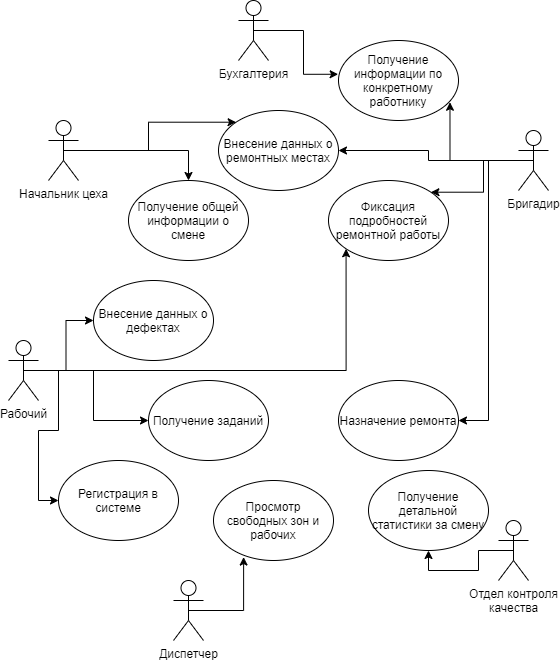

The diagram above was exported from draw.io. Its source (the exported page's mxGraphModel, read from the mxfile embedded in the PNG):
<mxGraphModel dx="864" dy="426" grid="1" gridSize="10" guides="1" tooltips="1" connect="1" arrows="1" fold="1" page="1" pageScale="1" pageWidth="827" pageHeight="1169" math="0" shadow="0">
  <root>
    <mxCell id="0" />
    <mxCell id="1" parent="0" />
    <mxCell id="qeKmIfyhZplBctj4bAk--37" style="edgeStyle=orthogonalEdgeStyle;rounded=0;orthogonalLoop=1;jettySize=auto;html=1;exitX=0.5;exitY=0.5;exitDx=0;exitDy=0;exitPerimeter=0;entryX=0.251;entryY=0.957;entryDx=0;entryDy=0;entryPerimeter=0;" edge="1" parent="1" source="qeKmIfyhZplBctj4bAk--1" target="qeKmIfyhZplBctj4bAk--22">
      <mxGeometry relative="1" as="geometry" />
    </mxCell>
    <mxCell id="qeKmIfyhZplBctj4bAk--1" value="Диспетчер" style="shape=umlActor;verticalLabelPosition=bottom;labelBackgroundColor=#ffffff;verticalAlign=top;html=1;outlineConnect=0;" vertex="1" parent="1">
      <mxGeometry x="255" y="630" width="30" height="60" as="geometry" />
    </mxCell>
    <mxCell id="qeKmIfyhZplBctj4bAk--33" style="edgeStyle=orthogonalEdgeStyle;rounded=0;orthogonalLoop=1;jettySize=auto;html=1;exitX=0.5;exitY=0.5;exitDx=0;exitDy=0;exitPerimeter=0;entryX=1;entryY=0;entryDx=0;entryDy=0;" edge="1" parent="1" source="qeKmIfyhZplBctj4bAk--6" target="qeKmIfyhZplBctj4bAk--18">
      <mxGeometry relative="1" as="geometry" />
    </mxCell>
    <mxCell id="qeKmIfyhZplBctj4bAk--34" style="edgeStyle=orthogonalEdgeStyle;rounded=0;orthogonalLoop=1;jettySize=auto;html=1;exitX=0.5;exitY=0.5;exitDx=0;exitDy=0;exitPerimeter=0;entryX=1;entryY=0.5;entryDx=0;entryDy=0;" edge="1" parent="1" source="qeKmIfyhZplBctj4bAk--6" target="qeKmIfyhZplBctj4bAk--16">
      <mxGeometry relative="1" as="geometry" />
    </mxCell>
    <mxCell id="qeKmIfyhZplBctj4bAk--35" style="edgeStyle=orthogonalEdgeStyle;rounded=0;orthogonalLoop=1;jettySize=auto;html=1;exitX=0.5;exitY=0.5;exitDx=0;exitDy=0;exitPerimeter=0;" edge="1" parent="1" source="qeKmIfyhZplBctj4bAk--6" target="qeKmIfyhZplBctj4bAk--19">
      <mxGeometry relative="1" as="geometry">
        <Array as="points">
          <mxPoint x="570" y="210" />
          <mxPoint x="570" y="470" />
        </Array>
      </mxGeometry>
    </mxCell>
    <mxCell id="qeKmIfyhZplBctj4bAk--39" style="edgeStyle=orthogonalEdgeStyle;rounded=0;orthogonalLoop=1;jettySize=auto;html=1;exitX=0.5;exitY=0.5;exitDx=0;exitDy=0;exitPerimeter=0;entryX=0.929;entryY=0.772;entryDx=0;entryDy=0;entryPerimeter=0;" edge="1" parent="1" source="qeKmIfyhZplBctj4bAk--6" target="qeKmIfyhZplBctj4bAk--25">
      <mxGeometry relative="1" as="geometry" />
    </mxCell>
    <object label="Бригадир" id="qeKmIfyhZplBctj4bAk--6">
      <mxCell style="shape=umlActor;verticalLabelPosition=bottom;labelBackgroundColor=#ffffff;verticalAlign=top;html=1;outlineConnect=0;" vertex="1" parent="1">
        <mxGeometry x="600" y="180" width="30" height="60" as="geometry" />
      </mxCell>
    </object>
    <mxCell id="qeKmIfyhZplBctj4bAk--26" style="edgeStyle=orthogonalEdgeStyle;rounded=0;orthogonalLoop=1;jettySize=auto;html=1;exitX=0.5;exitY=0.5;exitDx=0;exitDy=0;exitPerimeter=0;entryX=0;entryY=0.5;entryDx=0;entryDy=0;" edge="1" parent="1" source="qeKmIfyhZplBctj4bAk--9" target="qeKmIfyhZplBctj4bAk--20">
      <mxGeometry relative="1" as="geometry" />
    </mxCell>
    <mxCell id="qeKmIfyhZplBctj4bAk--28" style="edgeStyle=orthogonalEdgeStyle;rounded=0;orthogonalLoop=1;jettySize=auto;html=1;exitX=0.5;exitY=0.5;exitDx=0;exitDy=0;exitPerimeter=0;entryX=0;entryY=0.5;entryDx=0;entryDy=0;" edge="1" parent="1" source="qeKmIfyhZplBctj4bAk--9" target="qeKmIfyhZplBctj4bAk--17">
      <mxGeometry relative="1" as="geometry" />
    </mxCell>
    <mxCell id="qeKmIfyhZplBctj4bAk--31" style="edgeStyle=orthogonalEdgeStyle;rounded=0;orthogonalLoop=1;jettySize=auto;html=1;exitX=0.5;exitY=0.5;exitDx=0;exitDy=0;exitPerimeter=0;entryX=0;entryY=0.5;entryDx=0;entryDy=0;" edge="1" parent="1" source="qeKmIfyhZplBctj4bAk--9" target="qeKmIfyhZplBctj4bAk--21">
      <mxGeometry relative="1" as="geometry" />
    </mxCell>
    <mxCell id="qeKmIfyhZplBctj4bAk--32" style="edgeStyle=orthogonalEdgeStyle;rounded=0;orthogonalLoop=1;jettySize=auto;html=1;exitX=0.5;exitY=0.5;exitDx=0;exitDy=0;exitPerimeter=0;entryX=0;entryY=1;entryDx=0;entryDy=0;" edge="1" parent="1" source="qeKmIfyhZplBctj4bAk--9" target="qeKmIfyhZplBctj4bAk--18">
      <mxGeometry relative="1" as="geometry" />
    </mxCell>
    <mxCell id="qeKmIfyhZplBctj4bAk--9" value="Рабочий" style="shape=umlActor;verticalLabelPosition=bottom;labelBackgroundColor=#ffffff;verticalAlign=top;html=1;" vertex="1" parent="1">
      <mxGeometry x="90" y="390" width="30" height="60" as="geometry" />
    </mxCell>
    <mxCell id="qeKmIfyhZplBctj4bAk--40" style="edgeStyle=orthogonalEdgeStyle;rounded=0;orthogonalLoop=1;jettySize=auto;html=1;exitX=0.5;exitY=0.5;exitDx=0;exitDy=0;exitPerimeter=0;entryX=0.5;entryY=1;entryDx=0;entryDy=0;" edge="1" parent="1" source="qeKmIfyhZplBctj4bAk--13" target="qeKmIfyhZplBctj4bAk--23">
      <mxGeometry relative="1" as="geometry" />
    </mxCell>
    <mxCell id="qeKmIfyhZplBctj4bAk--13" value="Отдел контроля&lt;br&gt;качества" style="shape=umlActor;verticalLabelPosition=bottom;labelBackgroundColor=#ffffff;verticalAlign=top;html=1;" vertex="1" parent="1">
      <mxGeometry x="580" y="570" width="30" height="60" as="geometry" />
    </mxCell>
    <mxCell id="qeKmIfyhZplBctj4bAk--27" style="edgeStyle=orthogonalEdgeStyle;rounded=0;orthogonalLoop=1;jettySize=auto;html=1;exitX=0.5;exitY=0.5;exitDx=0;exitDy=0;exitPerimeter=0;entryX=0;entryY=0;entryDx=0;entryDy=0;" edge="1" parent="1" source="qeKmIfyhZplBctj4bAk--14" target="qeKmIfyhZplBctj4bAk--16">
      <mxGeometry relative="1" as="geometry" />
    </mxCell>
    <mxCell id="qeKmIfyhZplBctj4bAk--29" style="edgeStyle=orthogonalEdgeStyle;rounded=0;orthogonalLoop=1;jettySize=auto;html=1;exitX=0.5;exitY=0.5;exitDx=0;exitDy=0;exitPerimeter=0;entryX=0.5;entryY=0;entryDx=0;entryDy=0;" edge="1" parent="1" source="qeKmIfyhZplBctj4bAk--14" target="qeKmIfyhZplBctj4bAk--24">
      <mxGeometry relative="1" as="geometry">
        <mxPoint x="220" y="220" as="targetPoint" />
      </mxGeometry>
    </mxCell>
    <mxCell id="qeKmIfyhZplBctj4bAk--14" value="Начальник цеха" style="shape=umlActor;verticalLabelPosition=bottom;labelBackgroundColor=#ffffff;verticalAlign=top;html=1;" vertex="1" parent="1">
      <mxGeometry x="130" y="170" width="30" height="60" as="geometry" />
    </mxCell>
    <mxCell id="qeKmIfyhZplBctj4bAk--41" style="edgeStyle=orthogonalEdgeStyle;rounded=0;orthogonalLoop=1;jettySize=auto;html=1;exitX=0.5;exitY=0.5;exitDx=0;exitDy=0;exitPerimeter=0;entryX=-0.003;entryY=0.422;entryDx=0;entryDy=0;entryPerimeter=0;" edge="1" parent="1" source="qeKmIfyhZplBctj4bAk--15" target="qeKmIfyhZplBctj4bAk--25">
      <mxGeometry relative="1" as="geometry" />
    </mxCell>
    <mxCell id="qeKmIfyhZplBctj4bAk--15" value="Бухгалтерия" style="shape=umlActor;verticalLabelPosition=bottom;labelBackgroundColor=#ffffff;verticalAlign=top;html=1;" vertex="1" parent="1">
      <mxGeometry x="320" y="50" width="30" height="60" as="geometry" />
    </mxCell>
    <mxCell id="qeKmIfyhZplBctj4bAk--16" value="Внесение данных о ремонтных местах" style="ellipse;whiteSpace=wrap;html=1;" vertex="1" parent="1">
      <mxGeometry x="300" y="160" width="120" height="80" as="geometry" />
    </mxCell>
    <mxCell id="qeKmIfyhZplBctj4bAk--17" value="Внесение данных о дефектах" style="ellipse;whiteSpace=wrap;html=1;" vertex="1" parent="1">
      <mxGeometry x="175" y="330" width="120" height="80" as="geometry" />
    </mxCell>
    <mxCell id="qeKmIfyhZplBctj4bAk--18" value="Фиксация подробностей ремонтной работы" style="ellipse;whiteSpace=wrap;html=1;" vertex="1" parent="1">
      <mxGeometry x="410" y="230" width="120" height="80" as="geometry" />
    </mxCell>
    <mxCell id="qeKmIfyhZplBctj4bAk--19" value="Назначение ремонта" style="ellipse;whiteSpace=wrap;html=1;" vertex="1" parent="1">
      <mxGeometry x="420" y="430" width="120" height="80" as="geometry" />
    </mxCell>
    <mxCell id="qeKmIfyhZplBctj4bAk--20" value="Регистрация в системе" style="ellipse;whiteSpace=wrap;html=1;" vertex="1" parent="1">
      <mxGeometry x="140" y="510" width="120" height="80" as="geometry" />
    </mxCell>
    <mxCell id="qeKmIfyhZplBctj4bAk--21" value="Получение заданий" style="ellipse;whiteSpace=wrap;html=1;" vertex="1" parent="1">
      <mxGeometry x="230" y="430" width="120" height="80" as="geometry" />
    </mxCell>
    <mxCell id="qeKmIfyhZplBctj4bAk--22" value="Просмотр свободных зон и рабочих" style="ellipse;whiteSpace=wrap;html=1;" vertex="1" parent="1">
      <mxGeometry x="295" y="530" width="120" height="80" as="geometry" />
    </mxCell>
    <mxCell id="qeKmIfyhZplBctj4bAk--23" value="Получение детальной статистики за смену" style="ellipse;whiteSpace=wrap;html=1;" vertex="1" parent="1">
      <mxGeometry x="450" y="520" width="120" height="80" as="geometry" />
    </mxCell>
    <mxCell id="qeKmIfyhZplBctj4bAk--24" value="Получение общей информации о смене" style="ellipse;whiteSpace=wrap;html=1;" vertex="1" parent="1">
      <mxGeometry x="210" y="230" width="120" height="80" as="geometry" />
    </mxCell>
    <mxCell id="qeKmIfyhZplBctj4bAk--25" value="Получение информации по конкретному работнику" style="ellipse;whiteSpace=wrap;html=1;" vertex="1" parent="1">
      <mxGeometry x="420" y="90" width="120" height="80" as="geometry" />
    </mxCell>
  </root>
</mxGraphModel>